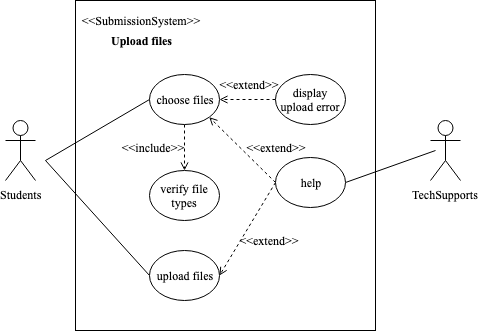

The diagram above was exported from draw.io. Its source (the exported page's mxGraphModel, read from the mxfile embedded in the PNG):
<mxGraphModel dx="932" dy="550" grid="1" gridSize="10" guides="1" tooltips="1" connect="1" arrows="1" fold="1" page="1" pageScale="1" pageWidth="827" pageHeight="1169" math="0" shadow="0">
  <root>
    <mxCell id="0" />
    <mxCell id="1" parent="0" />
    <mxCell id="N_R4KfHvF0Fyh43PZO5H-3" value="" style="rounded=0;whiteSpace=wrap;html=1;" parent="1" vertex="1">
      <mxGeometry x="160" y="60" width="300" height="330" as="geometry" />
    </mxCell>
    <mxCell id="N_R4KfHvF0Fyh43PZO5H-18" style="edgeStyle=orthogonalEdgeStyle;rounded=0;orthogonalLoop=1;jettySize=auto;html=1;exitX=1;exitY=0.3333333333333333;exitDx=0;exitDy=0;exitPerimeter=0;entryX=0;entryY=0.5;entryDx=0;entryDy=0;fontFamily=Times New Roman;strokeColor=none;" parent="1" source="N_R4KfHvF0Fyh43PZO5H-10" target="N_R4KfHvF0Fyh43PZO5H-16" edge="1">
      <mxGeometry relative="1" as="geometry" />
    </mxCell>
    <mxCell id="N_R4KfHvF0Fyh43PZO5H-22" style="rounded=0;jumpStyle=none;orthogonalLoop=1;jettySize=auto;html=1;endSize=6;fontFamily=Times New Roman;startSize=6;entryX=0;entryY=0.5;entryDx=0;entryDy=0;sourcePerimeterSpacing=1;endArrow=none;endFill=0;strokeWidth=1;" parent="1" target="N_R4KfHvF0Fyh43PZO5H-16" edge="1">
      <mxGeometry relative="1" as="geometry">
        <mxPoint x="130" y="220" as="sourcePoint" />
      </mxGeometry>
    </mxCell>
    <mxCell id="N_R4KfHvF0Fyh43PZO5H-10" value="Students&lt;br&gt;" style="shape=umlActor;verticalLabelPosition=bottom;labelBackgroundColor=#ffffff;verticalAlign=top;html=1;fontFamily=Times New Roman;" parent="1" vertex="1">
      <mxGeometry x="90" y="180" width="30" height="60" as="geometry" />
    </mxCell>
    <mxCell id="N_R4KfHvF0Fyh43PZO5H-13" value="&amp;lt;&amp;lt;SubmissionSystem&amp;gt;&amp;gt;" style="text;html=1;strokeColor=none;fillColor=none;align=center;verticalAlign=middle;whiteSpace=wrap;rounded=0;fontFamily=Times New Roman;" parent="1" vertex="1">
      <mxGeometry x="160" y="70" width="130" height="20" as="geometry" />
    </mxCell>
    <mxCell id="N_R4KfHvF0Fyh43PZO5H-14" value="&lt;b&gt;Upload files&lt;/b&gt;" style="text;html=1;strokeColor=none;fillColor=none;align=center;verticalAlign=middle;whiteSpace=wrap;rounded=0;fontFamily=Times New Roman;" parent="1" vertex="1">
      <mxGeometry x="187.5" y="90" width="75" height="20" as="geometry" />
    </mxCell>
    <mxCell id="N_R4KfHvF0Fyh43PZO5H-15" value="verify file types" style="ellipse;whiteSpace=wrap;html=1;fontFamily=Times New Roman;" parent="1" vertex="1">
      <mxGeometry x="234" y="230" width="70" height="50" as="geometry" />
    </mxCell>
    <mxCell id="N_R4KfHvF0Fyh43PZO5H-24" style="edgeStyle=orthogonalEdgeStyle;rounded=0;jumpStyle=none;orthogonalLoop=1;jettySize=auto;html=1;exitX=0.5;exitY=1;exitDx=0;exitDy=0;entryX=0.5;entryY=0;entryDx=0;entryDy=0;startSize=6;sourcePerimeterSpacing=1;endArrow=open;endFill=0;endSize=6;strokeWidth=1;fontFamily=Times New Roman;dashed=1;" parent="1" source="N_R4KfHvF0Fyh43PZO5H-16" target="N_R4KfHvF0Fyh43PZO5H-15" edge="1">
      <mxGeometry relative="1" as="geometry" />
    </mxCell>
    <mxCell id="N_R4KfHvF0Fyh43PZO5H-16" value="choose files" style="ellipse;whiteSpace=wrap;html=1;fontFamily=Times New Roman;" parent="1" vertex="1">
      <mxGeometry x="234" y="134" width="70" height="50" as="geometry" />
    </mxCell>
    <mxCell id="N_R4KfHvF0Fyh43PZO5H-27" value="&amp;lt;&amp;lt;include&amp;gt;&amp;gt;" style="text;html=1;strokeColor=none;fillColor=none;align=center;verticalAlign=middle;whiteSpace=wrap;rounded=0;fontFamily=Times New Roman;" parent="1" vertex="1">
      <mxGeometry x="201.5" y="197" width="70" height="20" as="geometry" />
    </mxCell>
    <mxCell id="N_R4KfHvF0Fyh43PZO5H-29" style="edgeStyle=orthogonalEdgeStyle;rounded=0;jumpStyle=none;orthogonalLoop=1;jettySize=auto;html=1;exitX=0;exitY=0.5;exitDx=0;exitDy=0;entryX=1;entryY=0.5;entryDx=0;entryDy=0;dashed=1;startSize=6;sourcePerimeterSpacing=1;endArrow=open;endFill=0;endSize=6;strokeWidth=1;fontFamily=Times New Roman;" parent="1" source="N_R4KfHvF0Fyh43PZO5H-28" target="N_R4KfHvF0Fyh43PZO5H-16" edge="1">
      <mxGeometry relative="1" as="geometry" />
    </mxCell>
    <mxCell id="N_R4KfHvF0Fyh43PZO5H-28" value="display upload error" style="ellipse;whiteSpace=wrap;html=1;fontFamily=Times New Roman;" parent="1" vertex="1">
      <mxGeometry x="360" y="134" width="70" height="50" as="geometry" />
    </mxCell>
    <mxCell id="N_R4KfHvF0Fyh43PZO5H-30" value="&amp;lt;&amp;lt;extend&amp;gt;&amp;gt;" style="text;html=1;strokeColor=none;fillColor=none;align=center;verticalAlign=middle;whiteSpace=wrap;rounded=0;fontFamily=Times New Roman;" parent="1" vertex="1">
      <mxGeometry x="300" y="134" width="68" height="20" as="geometry" />
    </mxCell>
    <mxCell id="N_R4KfHvF0Fyh43PZO5H-34" style="rounded=0;jumpStyle=none;orthogonalLoop=1;jettySize=auto;html=1;startSize=6;sourcePerimeterSpacing=1;endArrow=none;endFill=0;endSize=6;strokeWidth=1;fontFamily=Times New Roman;exitX=0;exitY=0.5;exitDx=0;exitDy=0;" parent="1" source="N_R4KfHvF0Fyh43PZO5H-33" edge="1">
      <mxGeometry relative="1" as="geometry">
        <mxPoint x="130" y="220" as="targetPoint" />
      </mxGeometry>
    </mxCell>
    <mxCell id="N_R4KfHvF0Fyh43PZO5H-33" value="upload files" style="ellipse;whiteSpace=wrap;html=1;fontFamily=Times New Roman;" parent="1" vertex="1">
      <mxGeometry x="234" y="310" width="70" height="50" as="geometry" />
    </mxCell>
    <mxCell id="N_R4KfHvF0Fyh43PZO5H-36" style="edgeStyle=none;rounded=0;jumpStyle=none;orthogonalLoop=1;jettySize=auto;html=1;exitX=0;exitY=0.5;exitDx=0;exitDy=0;startSize=6;sourcePerimeterSpacing=1;endArrow=open;endFill=0;endSize=6;strokeWidth=1;fontFamily=Times New Roman;entryX=1;entryY=1;entryDx=0;entryDy=0;dashed=1;" parent="1" source="N_R4KfHvF0Fyh43PZO5H-35" target="N_R4KfHvF0Fyh43PZO5H-16" edge="1">
      <mxGeometry relative="1" as="geometry" />
    </mxCell>
    <mxCell id="N_R4KfHvF0Fyh43PZO5H-39" style="edgeStyle=none;rounded=0;jumpStyle=none;orthogonalLoop=1;jettySize=auto;html=1;exitX=0;exitY=0.5;exitDx=0;exitDy=0;entryX=1;entryY=0.5;entryDx=0;entryDy=0;dashed=1;startSize=6;sourcePerimeterSpacing=1;endArrow=open;endFill=0;endSize=6;strokeWidth=1;fontFamily=Times New Roman;" parent="1" source="N_R4KfHvF0Fyh43PZO5H-35" target="N_R4KfHvF0Fyh43PZO5H-33" edge="1">
      <mxGeometry relative="1" as="geometry" />
    </mxCell>
    <mxCell id="N_R4KfHvF0Fyh43PZO5H-44" style="edgeStyle=none;rounded=0;jumpStyle=none;orthogonalLoop=1;jettySize=auto;html=1;exitX=1;exitY=0.5;exitDx=0;exitDy=0;startSize=6;sourcePerimeterSpacing=1;endArrow=none;endFill=0;endSize=6;strokeWidth=1;fontFamily=Times New Roman;" parent="1" source="N_R4KfHvF0Fyh43PZO5H-35" edge="1">
      <mxGeometry relative="1" as="geometry">
        <mxPoint x="520" y="210" as="targetPoint" />
      </mxGeometry>
    </mxCell>
    <mxCell id="N_R4KfHvF0Fyh43PZO5H-35" value="help" style="ellipse;whiteSpace=wrap;html=1;fontFamily=Times New Roman;" parent="1" vertex="1">
      <mxGeometry x="360" y="217" width="70" height="50" as="geometry" />
    </mxCell>
    <mxCell id="N_R4KfHvF0Fyh43PZO5H-38" value="&amp;lt;&amp;lt;extend&amp;gt;&amp;gt;" style="text;html=1;strokeColor=none;fillColor=none;align=center;verticalAlign=middle;whiteSpace=wrap;rounded=0;fontFamily=Times New Roman;" parent="1" vertex="1">
      <mxGeometry x="327" y="197" width="68" height="20" as="geometry" />
    </mxCell>
    <mxCell id="N_R4KfHvF0Fyh43PZO5H-40" value="&amp;lt;&amp;lt;extend&amp;gt;&amp;gt;" style="text;html=1;strokeColor=none;fillColor=none;align=center;verticalAlign=middle;whiteSpace=wrap;rounded=0;fontFamily=Times New Roman;" parent="1" vertex="1">
      <mxGeometry x="320" y="290" width="68" height="20" as="geometry" />
    </mxCell>
    <mxCell id="N_R4KfHvF0Fyh43PZO5H-41" value="TechSupports&lt;br&gt;" style="shape=umlActor;verticalLabelPosition=bottom;labelBackgroundColor=#ffffff;verticalAlign=top;html=1;fontFamily=Times New Roman;" parent="1" vertex="1">
      <mxGeometry x="515" y="180" width="30" height="60" as="geometry" />
    </mxCell>
    <mxCell id="N_R4KfHvF0Fyh43PZO5H-45" style="edgeStyle=none;rounded=0;jumpStyle=none;orthogonalLoop=1;jettySize=auto;html=1;exitX=0.5;exitY=1;exitDx=0;exitDy=0;startSize=6;sourcePerimeterSpacing=1;endArrow=none;endFill=0;endSize=6;strokeWidth=1;fontFamily=Times New Roman;" parent="1" source="N_R4KfHvF0Fyh43PZO5H-3" target="N_R4KfHvF0Fyh43PZO5H-3" edge="1">
      <mxGeometry relative="1" as="geometry" />
    </mxCell>
  </root>
</mxGraphModel>